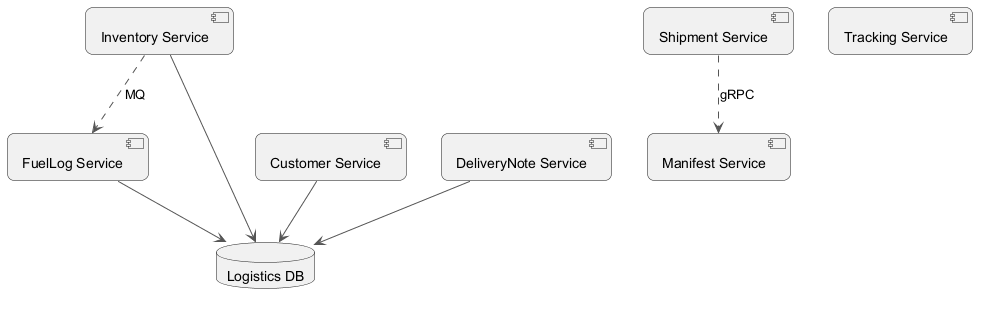

The diagram above was rendered by PlantUML. Its source (embedded in the PNG):
@startuml
skinparam backgroundColor #FFFFFF
skinparam roundCorner 15
skinparam ArrowColor #555555
component "Inventory Service" as C_InventoryService
component "Manifest Service" as C_ManifestService
component "Customer Service" as C_CustomerService
component "FuelLog Service" as C_FuelLogService
component "Tracking Service" as C_TrackingService
component "Shipment Service" as C_ShipmentService
component "DeliveryNote Service" as C_DeliveryNoteService
database "Logistics DB" as DB_logistics
C_InventoryService --> DB_logistics
C_CustomerService --> DB_logistics
C_FuelLogService --> DB_logistics
C_DeliveryNoteService --> DB_logistics
C_InventoryService ..> C_FuelLogService : MQ
C_ShipmentService ..> C_ManifestService : gRPC
@enduml